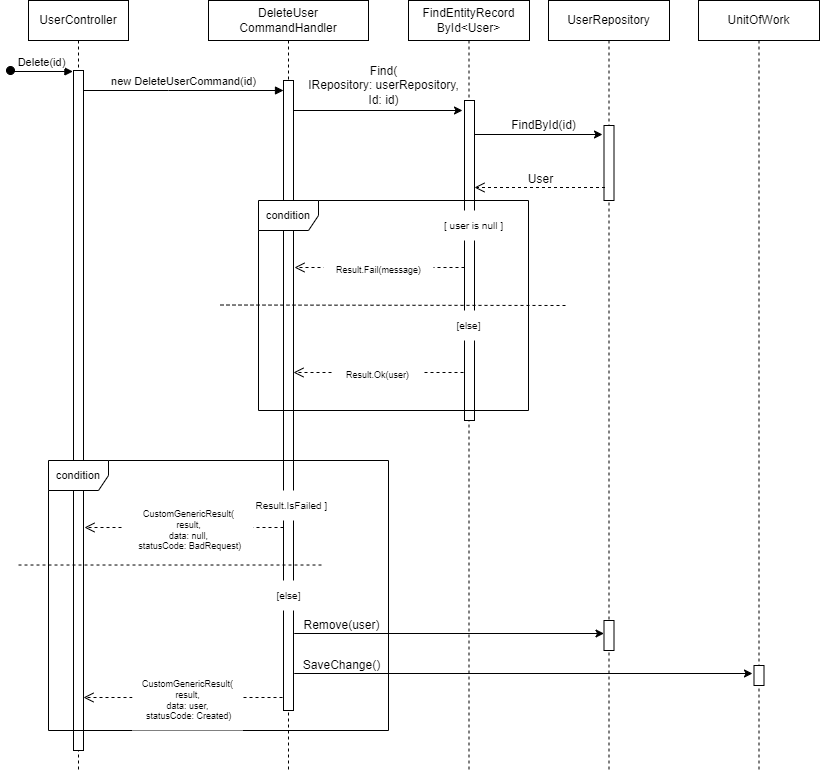

The diagram above was exported from draw.io. Its source (the exported page's mxGraphModel, read from the mxfile embedded in the PNG):
<mxGraphModel dx="1035" dy="511" grid="1" gridSize="10" guides="1" tooltips="1" connect="1" arrows="1" fold="1" page="1" pageScale="1" pageWidth="850" pageHeight="1100" math="0" shadow="0">
  <root>
    <mxCell id="0" />
    <mxCell id="1" parent="0" />
    <mxCell id="JaAHaDPewbdYvO-qXlsb-1" value="UserController" style="shape=umlLifeline;perimeter=lifelinePerimeter;whiteSpace=wrap;html=1;container=0;dropTarget=0;collapsible=0;recursiveResize=0;outlineConnect=0;portConstraint=eastwest;newEdgeStyle={&quot;edgeStyle&quot;:&quot;elbowEdgeStyle&quot;,&quot;elbow&quot;:&quot;vertical&quot;,&quot;curved&quot;:0,&quot;rounded&quot;:0};" parent="1" vertex="1">
      <mxGeometry x="40" y="40" width="100" height="770" as="geometry" />
    </mxCell>
    <mxCell id="JaAHaDPewbdYvO-qXlsb-2" value="Delete(id)" style="html=1;verticalAlign=bottom;startArrow=oval;endArrow=block;startSize=8;edgeStyle=elbowEdgeStyle;elbow=vertical;curved=0;rounded=0;entryX=-0.26;entryY=0.004;entryDx=0;entryDy=0;entryPerimeter=0;" parent="JaAHaDPewbdYvO-qXlsb-1" edge="1">
      <mxGeometry relative="1" as="geometry">
        <mxPoint x="-18" y="70" as="sourcePoint" />
        <mxPoint x="44.39999999999998" y="71.39999999999998" as="targetPoint" />
      </mxGeometry>
    </mxCell>
    <mxCell id="JaAHaDPewbdYvO-qXlsb-3" value="DeleteUser&lt;br&gt;CommandHandler" style="shape=umlLifeline;perimeter=lifelinePerimeter;whiteSpace=wrap;html=1;container=0;dropTarget=0;collapsible=0;recursiveResize=0;outlineConnect=0;portConstraint=eastwest;newEdgeStyle={&quot;edgeStyle&quot;:&quot;elbowEdgeStyle&quot;,&quot;elbow&quot;:&quot;vertical&quot;,&quot;curved&quot;:0,&quot;rounded&quot;:0};" parent="1" vertex="1">
      <mxGeometry x="220" y="40" width="160" height="770" as="geometry" />
    </mxCell>
    <mxCell id="JaAHaDPewbdYvO-qXlsb-4" value="" style="html=1;points=[];perimeter=orthogonalPerimeter;outlineConnect=0;targetShapes=umlLifeline;portConstraint=eastwest;newEdgeStyle={&quot;edgeStyle&quot;:&quot;elbowEdgeStyle&quot;,&quot;elbow&quot;:&quot;vertical&quot;,&quot;curved&quot;:0,&quot;rounded&quot;:0};" parent="JaAHaDPewbdYvO-qXlsb-3" vertex="1">
      <mxGeometry x="75" y="80" width="10" height="630" as="geometry" />
    </mxCell>
    <mxCell id="JaAHaDPewbdYvO-qXlsb-5" value="new DeleteUserCommand(id)" style="html=1;verticalAlign=bottom;endArrow=block;edgeStyle=elbowEdgeStyle;elbow=horizontal;curved=0;rounded=0;" parent="1" source="JaAHaDPewbdYvO-qXlsb-8" target="JaAHaDPewbdYvO-qXlsb-4" edge="1">
      <mxGeometry relative="1" as="geometry">
        <mxPoint x="95" y="130" as="sourcePoint" />
        <Array as="points">
          <mxPoint x="180" y="130" />
        </Array>
        <mxPoint x="290" y="130" as="targetPoint" />
      </mxGeometry>
    </mxCell>
    <mxCell id="JaAHaDPewbdYvO-qXlsb-6" value="FindEntityRecord&lt;br&gt;ById&amp;lt;User&amp;gt;" style="shape=umlLifeline;perimeter=lifelinePerimeter;whiteSpace=wrap;html=1;container=0;dropTarget=0;collapsible=0;recursiveResize=0;outlineConnect=0;portConstraint=eastwest;newEdgeStyle={&quot;edgeStyle&quot;:&quot;elbowEdgeStyle&quot;,&quot;elbow&quot;:&quot;vertical&quot;,&quot;curved&quot;:0,&quot;rounded&quot;:0};" parent="1" vertex="1">
      <mxGeometry x="420" y="40" width="121" height="770" as="geometry" />
    </mxCell>
    <mxCell id="JaAHaDPewbdYvO-qXlsb-7" value="" style="html=1;points=[];perimeter=orthogonalPerimeter;outlineConnect=0;targetShapes=umlLifeline;portConstraint=eastwest;newEdgeStyle={&quot;edgeStyle&quot;:&quot;elbowEdgeStyle&quot;,&quot;elbow&quot;:&quot;vertical&quot;,&quot;curved&quot;:0,&quot;rounded&quot;:0};" parent="JaAHaDPewbdYvO-qXlsb-6" vertex="1">
      <mxGeometry x="56" y="100" width="10" height="320" as="geometry" />
    </mxCell>
    <mxCell id="JaAHaDPewbdYvO-qXlsb-8" value="" style="rounded=0;whiteSpace=wrap;html=1;" parent="1" vertex="1">
      <mxGeometry x="85" y="110" width="10" height="680" as="geometry" />
    </mxCell>
    <mxCell id="JaAHaDPewbdYvO-qXlsb-10" value="Find(&lt;br&gt;IRepository: userRepository,&lt;br&gt;Id: id)" style="text;html=1;align=center;verticalAlign=middle;resizable=0;points=[];autosize=1;strokeColor=none;fillColor=none;" parent="1" vertex="1">
      <mxGeometry x="310" y="95" width="170" height="60" as="geometry" />
    </mxCell>
    <mxCell id="JaAHaDPewbdYvO-qXlsb-11" value="" style="endArrow=classic;html=1;rounded=0;" parent="1" edge="1">
      <mxGeometry width="50" height="50" relative="1" as="geometry">
        <mxPoint x="304.4999999999999" y="150" as="sourcePoint" />
        <mxPoint x="474" y="150" as="targetPoint" />
      </mxGeometry>
    </mxCell>
    <mxCell id="JaAHaDPewbdYvO-qXlsb-13" value="" style="html=1;verticalAlign=bottom;endArrow=block;edgeStyle=elbowEdgeStyle;elbow=vertical;curved=0;rounded=0;" parent="1" target="JaAHaDPewbdYvO-qXlsb-8" edge="1">
      <mxGeometry relative="1" as="geometry">
        <mxPoint x="95" y="130" as="sourcePoint" />
        <Array as="points" />
        <mxPoint x="295" y="130" as="targetPoint" />
      </mxGeometry>
    </mxCell>
    <mxCell id="JaAHaDPewbdYvO-qXlsb-20" value="UserRepository" style="shape=umlLifeline;perimeter=lifelinePerimeter;whiteSpace=wrap;html=1;container=0;dropTarget=0;collapsible=0;recursiveResize=0;outlineConnect=0;portConstraint=eastwest;newEdgeStyle={&quot;edgeStyle&quot;:&quot;elbowEdgeStyle&quot;,&quot;elbow&quot;:&quot;vertical&quot;,&quot;curved&quot;:0,&quot;rounded&quot;:0};" parent="1" vertex="1">
      <mxGeometry x="560" y="40" width="121" height="770" as="geometry" />
    </mxCell>
    <mxCell id="JaAHaDPewbdYvO-qXlsb-21" value="" style="html=1;points=[];perimeter=orthogonalPerimeter;outlineConnect=0;targetShapes=umlLifeline;portConstraint=eastwest;newEdgeStyle={&quot;edgeStyle&quot;:&quot;elbowEdgeStyle&quot;,&quot;elbow&quot;:&quot;vertical&quot;,&quot;curved&quot;:0,&quot;rounded&quot;:0};" parent="JaAHaDPewbdYvO-qXlsb-20" vertex="1">
      <mxGeometry x="55.5" y="125" width="10" height="75" as="geometry" />
    </mxCell>
    <mxCell id="suoW2hdL5Q51WoV0kera-1" value="" style="html=1;points=[];perimeter=orthogonalPerimeter;outlineConnect=0;targetShapes=umlLifeline;portConstraint=eastwest;newEdgeStyle={&quot;edgeStyle&quot;:&quot;elbowEdgeStyle&quot;,&quot;elbow&quot;:&quot;vertical&quot;,&quot;curved&quot;:0,&quot;rounded&quot;:0};" vertex="1" parent="JaAHaDPewbdYvO-qXlsb-20">
      <mxGeometry x="55.5" y="620" width="10" height="30" as="geometry" />
    </mxCell>
    <mxCell id="JaAHaDPewbdYvO-qXlsb-26" value="&lt;font style=&quot;font-size: 11px;&quot;&gt;condition&lt;/font&gt;" style="shape=umlFrame;whiteSpace=wrap;html=1;pointerEvents=0;direction=east;" parent="1" vertex="1">
      <mxGeometry x="60" y="500" width="340" height="270" as="geometry" />
    </mxCell>
    <mxCell id="JaAHaDPewbdYvO-qXlsb-27" value="[ Result.IsFailed ]" style="text;html=1;align=center;verticalAlign=middle;resizable=0;points=[];autosize=1;strokeColor=none;fillColor=default;fontSize=10;" parent="1" vertex="1">
      <mxGeometry x="250" y="530" width="100" height="30" as="geometry" />
    </mxCell>
    <mxCell id="JaAHaDPewbdYvO-qXlsb-28" value="" style="html=1;verticalAlign=bottom;endArrow=open;dashed=1;endSize=8;edgeStyle=elbowEdgeStyle;elbow=vertical;curved=0;rounded=0;strokeColor=default;" parent="1" source="JaAHaDPewbdYvO-qXlsb-4" edge="1">
      <mxGeometry x="0.0051" relative="1" as="geometry">
        <mxPoint x="96" y="567" as="targetPoint" />
        <Array as="points" />
        <mxPoint x="294" y="568.0031034482759" as="sourcePoint" />
        <mxPoint as="offset" />
      </mxGeometry>
    </mxCell>
    <mxCell id="JaAHaDPewbdYvO-qXlsb-29" value="[else]" style="text;html=1;align=center;verticalAlign=middle;resizable=0;points=[];autosize=1;strokeColor=none;fillColor=default;fontSize=10;imageWidth=24;arcSize=12;strokeOpacity=100;resizeHeight=0;" parent="1" vertex="1">
      <mxGeometry x="275" y="620" width="50" height="30" as="geometry" />
    </mxCell>
    <mxCell id="JaAHaDPewbdYvO-qXlsb-30" value="&lt;font style=&quot;font-size: 9px;&quot;&gt;CustomGenericResult(&lt;br&gt;result,&lt;br style=&quot;font-size: 9px;&quot;&gt;data: null,&lt;br style=&quot;font-size: 9px;&quot;&gt;&amp;nbsp;statusCode: BadRequest)&lt;/font&gt;" style="text;html=1;align=center;verticalAlign=middle;resizable=0;points=[];autosize=1;strokeColor=none;fillColor=default;fontSize=9;" parent="1" vertex="1">
      <mxGeometry x="135" y="540" width="130" height="60" as="geometry" />
    </mxCell>
    <mxCell id="JaAHaDPewbdYvO-qXlsb-31" value="UnitOfWork" style="shape=umlLifeline;perimeter=lifelinePerimeter;whiteSpace=wrap;html=1;container=0;dropTarget=0;collapsible=0;recursiveResize=0;outlineConnect=0;portConstraint=eastwest;newEdgeStyle={&quot;edgeStyle&quot;:&quot;elbowEdgeStyle&quot;,&quot;elbow&quot;:&quot;vertical&quot;,&quot;curved&quot;:0,&quot;rounded&quot;:0};" parent="1" vertex="1">
      <mxGeometry x="710" y="40" width="121" height="770" as="geometry" />
    </mxCell>
    <mxCell id="JaAHaDPewbdYvO-qXlsb-32" value="" style="html=1;points=[];perimeter=orthogonalPerimeter;outlineConnect=0;targetShapes=umlLifeline;portConstraint=eastwest;newEdgeStyle={&quot;edgeStyle&quot;:&quot;elbowEdgeStyle&quot;,&quot;elbow&quot;:&quot;vertical&quot;,&quot;curved&quot;:0,&quot;rounded&quot;:0};" parent="JaAHaDPewbdYvO-qXlsb-31" vertex="1">
      <mxGeometry x="55.5" y="665" width="10" height="20" as="geometry" />
    </mxCell>
    <mxCell id="JaAHaDPewbdYvO-qXlsb-33" value="" style="endArrow=none;dashed=1;html=1;rounded=0;" parent="1" edge="1">
      <mxGeometry width="50" height="50" relative="1" as="geometry">
        <mxPoint x="30" y="604.52" as="sourcePoint" />
        <mxPoint x="333" y="604.52" as="targetPoint" />
      </mxGeometry>
    </mxCell>
    <mxCell id="JaAHaDPewbdYvO-qXlsb-34" value="" style="endArrow=classic;html=1;rounded=0;" parent="1" edge="1">
      <mxGeometry width="50" height="50" relative="1" as="geometry">
        <mxPoint x="305.7499999999999" y="713" as="sourcePoint" />
        <mxPoint x="764" y="713" as="targetPoint" />
      </mxGeometry>
    </mxCell>
    <mxCell id="JaAHaDPewbdYvO-qXlsb-35" value="SaveChange()" style="text;html=1;align=center;verticalAlign=middle;resizable=0;points=[];autosize=1;strokeColor=none;fillColor=none;" parent="1" vertex="1">
      <mxGeometry x="303" y="690" width="100" height="30" as="geometry" />
    </mxCell>
    <mxCell id="JaAHaDPewbdYvO-qXlsb-36" value="" style="html=1;verticalAlign=bottom;endArrow=open;dashed=1;endSize=8;edgeStyle=elbowEdgeStyle;elbow=vertical;curved=0;rounded=0;strokeColor=default;" parent="1" edge="1">
      <mxGeometry x="0.0051" relative="1" as="geometry">
        <mxPoint x="95" y="737" as="targetPoint" />
        <Array as="points" />
        <mxPoint x="294" y="737" as="sourcePoint" />
        <mxPoint as="offset" />
      </mxGeometry>
    </mxCell>
    <mxCell id="JaAHaDPewbdYvO-qXlsb-37" value="&lt;font style=&quot;font-size: 9px;&quot;&gt;CustomGenericResult(&lt;br&gt;result,&lt;br style=&quot;font-size: 9px;&quot;&gt;data: user,&lt;br style=&quot;font-size: 9px;&quot;&gt;&amp;nbsp;statusCode: Created)&lt;/font&gt;" style="text;html=1;align=center;verticalAlign=middle;resizable=0;points=[];autosize=1;strokeColor=none;fillColor=default;fontSize=9;" parent="1" vertex="1">
      <mxGeometry x="144" y="710" width="110" height="60" as="geometry" />
    </mxCell>
    <mxCell id="JaAHaDPewbdYvO-qXlsb-38" value="" style="endArrow=classic;html=1;rounded=0;" parent="1" edge="1">
      <mxGeometry width="50" height="50" relative="1" as="geometry">
        <mxPoint x="486" y="174" as="sourcePoint" />
        <mxPoint x="614" y="174" as="targetPoint" />
      </mxGeometry>
    </mxCell>
    <mxCell id="JaAHaDPewbdYvO-qXlsb-39" value="FindById(id)" style="text;html=1;align=center;verticalAlign=middle;resizable=0;points=[];autosize=1;strokeColor=none;fillColor=none;" parent="1" vertex="1">
      <mxGeometry x="510" y="150" width="90" height="30" as="geometry" />
    </mxCell>
    <mxCell id="JaAHaDPewbdYvO-qXlsb-40" value="" style="html=1;verticalAlign=bottom;endArrow=open;dashed=1;endSize=8;edgeStyle=elbowEdgeStyle;elbow=vertical;curved=0;rounded=0;" parent="1" target="JaAHaDPewbdYvO-qXlsb-7" edge="1">
      <mxGeometry x="0.0051" relative="1" as="geometry">
        <mxPoint x="444.9999999999999" y="227.00310344827588" as="targetPoint" />
        <Array as="points" />
        <mxPoint x="616.5" y="227" as="sourcePoint" />
        <mxPoint as="offset" />
      </mxGeometry>
    </mxCell>
    <mxCell id="JaAHaDPewbdYvO-qXlsb-41" value="User" style="text;html=1;strokeColor=none;fillColor=none;align=center;verticalAlign=middle;whiteSpace=wrap;rounded=0;" parent="1" vertex="1">
      <mxGeometry x="510" y="204" width="85" height="30" as="geometry" />
    </mxCell>
    <mxCell id="JaAHaDPewbdYvO-qXlsb-42" value="&lt;font style=&quot;font-size: 11px;&quot;&gt;condition&lt;/font&gt;" style="shape=umlFrame;whiteSpace=wrap;html=1;pointerEvents=0;direction=east;" parent="1" vertex="1">
      <mxGeometry x="270" y="240" width="270" height="210" as="geometry" />
    </mxCell>
    <mxCell id="JaAHaDPewbdYvO-qXlsb-43" value="[ user is null ]" style="text;html=1;align=center;verticalAlign=middle;resizable=0;points=[];autosize=1;strokeColor=none;fillColor=default;fontSize=10;" parent="1" vertex="1">
      <mxGeometry x="445" y="250" width="80" height="30" as="geometry" />
    </mxCell>
    <mxCell id="JaAHaDPewbdYvO-qXlsb-44" value="" style="html=1;verticalAlign=bottom;endArrow=open;dashed=1;endSize=8;edgeStyle=elbowEdgeStyle;elbow=vertical;curved=0;rounded=0;strokeColor=default;" parent="1" source="JaAHaDPewbdYvO-qXlsb-7" edge="1">
      <mxGeometry x="0.0051" relative="1" as="geometry">
        <mxPoint x="306" y="307" as="targetPoint" />
        <Array as="points" />
        <mxPoint x="505" y="307" as="sourcePoint" />
        <mxPoint as="offset" />
      </mxGeometry>
    </mxCell>
    <mxCell id="JaAHaDPewbdYvO-qXlsb-46" value="[else]" style="text;html=1;align=center;verticalAlign=middle;resizable=0;points=[];autosize=1;strokeColor=none;fillColor=default;fontSize=10;imageWidth=24;arcSize=12;strokeOpacity=100;resizeHeight=0;" parent="1" vertex="1">
      <mxGeometry x="455" y="350" width="50" height="30" as="geometry" />
    </mxCell>
    <mxCell id="JaAHaDPewbdYvO-qXlsb-45" value="Result.Fail(message)" style="text;html=1;align=center;verticalAlign=middle;resizable=0;points=[];autosize=1;strokeColor=none;fillColor=default;fontSize=9;" parent="1" vertex="1">
      <mxGeometry x="335" y="300" width="110" height="20" as="geometry" />
    </mxCell>
    <mxCell id="JaAHaDPewbdYvO-qXlsb-58" value="" style="endArrow=none;dashed=1;html=1;rounded=0;" parent="1" edge="1">
      <mxGeometry width="50" height="50" relative="1" as="geometry">
        <mxPoint x="232" y="344.5" as="sourcePoint" />
        <mxPoint x="580" y="345" as="targetPoint" />
      </mxGeometry>
    </mxCell>
    <mxCell id="JaAHaDPewbdYvO-qXlsb-60" value="" style="html=1;verticalAlign=bottom;endArrow=open;dashed=1;endSize=8;edgeStyle=elbowEdgeStyle;elbow=vertical;curved=0;rounded=0;strokeColor=default;" parent="1" edge="1">
      <mxGeometry x="0.0051" relative="1" as="geometry">
        <mxPoint x="305" y="412" as="targetPoint" />
        <Array as="points" />
        <mxPoint x="475" y="412" as="sourcePoint" />
        <mxPoint as="offset" />
      </mxGeometry>
    </mxCell>
    <mxCell id="JaAHaDPewbdYvO-qXlsb-59" value="Result.Ok(user)" style="text;html=1;align=center;verticalAlign=middle;resizable=0;points=[];autosize=1;strokeColor=none;fillColor=default;fontSize=9;" parent="1" vertex="1">
      <mxGeometry x="344" y="405" width="90" height="20" as="geometry" />
    </mxCell>
    <mxCell id="suoW2hdL5Q51WoV0kera-2" value="" style="endArrow=classic;html=1;rounded=0;" edge="1" parent="1">
      <mxGeometry width="50" height="50" relative="1" as="geometry">
        <mxPoint x="305.7499999999999" y="673" as="sourcePoint" />
        <mxPoint x="615.5" y="673" as="targetPoint" />
      </mxGeometry>
    </mxCell>
    <mxCell id="suoW2hdL5Q51WoV0kera-3" value="Remove(user)" style="text;html=1;align=center;verticalAlign=middle;resizable=0;points=[];autosize=1;strokeColor=none;fillColor=none;" vertex="1" parent="1">
      <mxGeometry x="303" y="650" width="100" height="30" as="geometry" />
    </mxCell>
  </root>
</mxGraphModel>